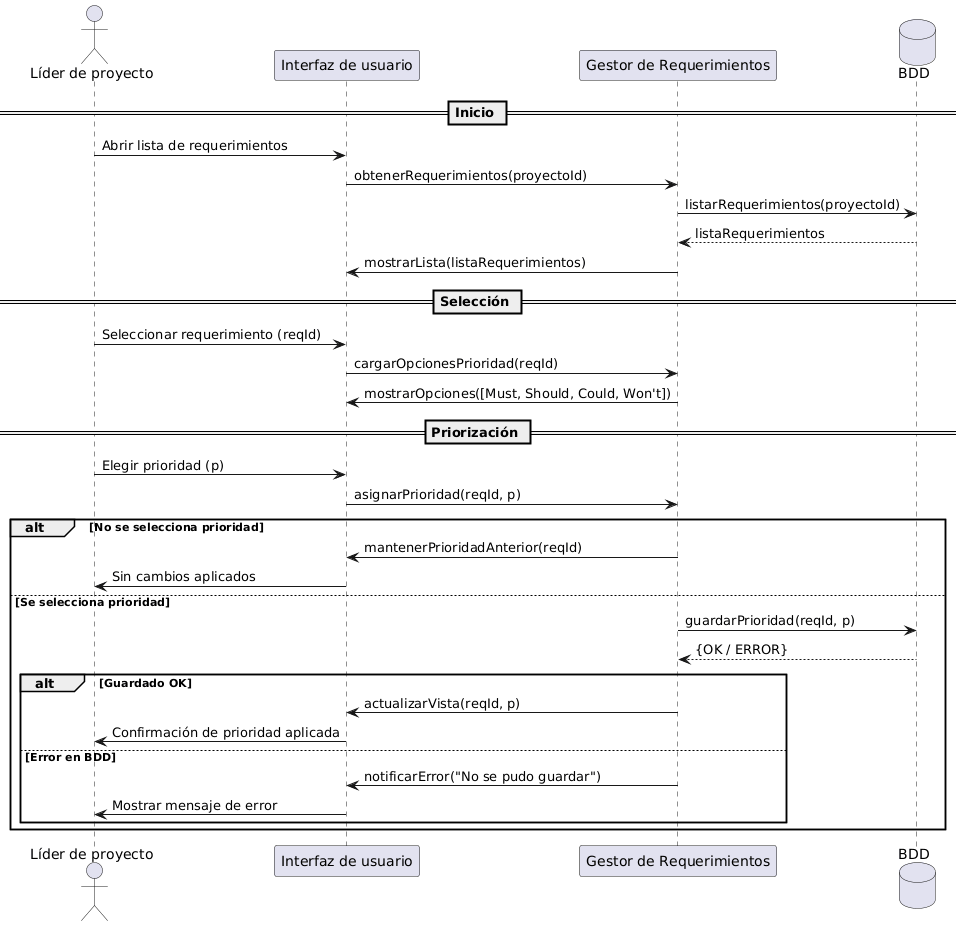

The diagram above was rendered by PlantUML. Its source (embedded in the PNG):
@startuml
actor "Líder de proyecto" as Lider
participant "Interfaz de usuario" as UI
participant "Gestor de Requerimientos" as Gestor
database "BDD" as BDD

== Inicio ==
Lider -> UI : Abrir lista de requerimientos
UI -> Gestor : obtenerRequerimientos(proyectoId)
Gestor -> BDD : listarRequerimientos(proyectoId)
BDD --> Gestor : listaRequerimientos
Gestor -> UI : mostrarLista(listaRequerimientos)

== Selección ==
Lider -> UI : Seleccionar requerimiento (reqId)
UI -> Gestor : cargarOpcionesPrioridad(reqId)
Gestor -> UI : mostrarOpciones([Must, Should, Could, Won't])

== Priorización ==
Lider -> UI : Elegir prioridad (p)
UI -> Gestor : asignarPrioridad(reqId, p)

alt No se selecciona prioridad
  Gestor -> UI : mantenerPrioridadAnterior(reqId)
  UI -> Lider : Sin cambios aplicados
else Se selecciona prioridad
  Gestor -> BDD : guardarPrioridad(reqId, p)
  BDD --> Gestor : {OK / ERROR}

  alt Guardado OK
    Gestor -> UI : actualizarVista(reqId, p)
    UI -> Lider : Confirmación de prioridad aplicada
  else Error en BDD
    Gestor -> UI : notificarError("No se pudo guardar")
    UI -> Lider : Mostrar mensaje de error
  end
end
@enduml